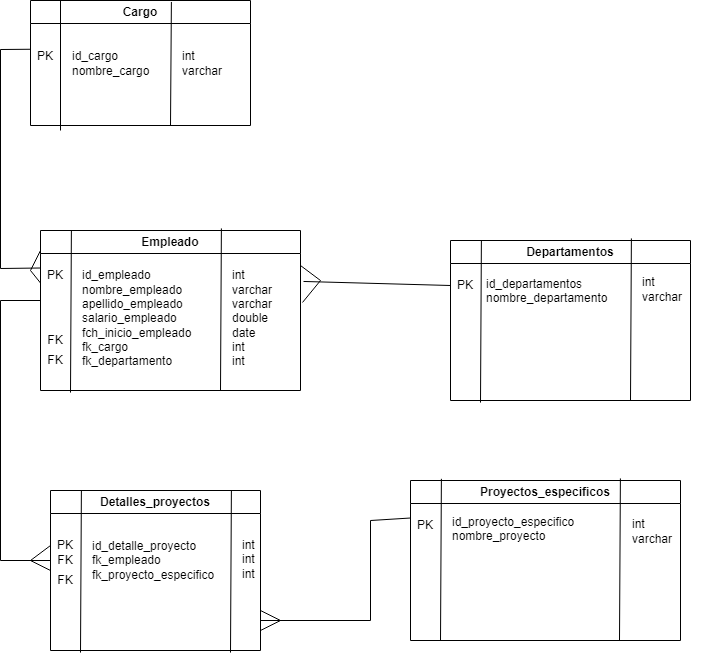

The diagram above was exported from draw.io. Its source (the exported page's mxGraphModel, read from the mxfile embedded in the PNG):
<mxGraphModel dx="1195" dy="1050" grid="1" gridSize="10" guides="1" tooltips="1" connect="1" arrows="1" fold="1" page="0" pageScale="1" pageWidth="827" pageHeight="1169" math="0" shadow="0">
  <root>
    <mxCell id="0" />
    <mxCell id="1" parent="0" />
    <mxCell id="TrJmcsDtICQRIHIMch5g-17" value="Empleado" style="swimlane;whiteSpace=wrap;html=1;align=center;" vertex="1" parent="1">
      <mxGeometry x="80" y="110" width="260" height="160" as="geometry" />
    </mxCell>
    <mxCell id="TrJmcsDtICQRIHIMch5g-19" value="" style="endArrow=none;html=1;rounded=0;entryX=0.861;entryY=0.006;entryDx=0;entryDy=0;entryPerimeter=0;exitX=0.856;exitY=1.019;exitDx=0;exitDy=0;exitPerimeter=0;" edge="1" parent="TrJmcsDtICQRIHIMch5g-17">
      <mxGeometry width="50" height="50" relative="1" as="geometry">
        <mxPoint x="30" y="162.07999999999993" as="sourcePoint" />
        <mxPoint x="30.90000000000009" as="targetPoint" />
      </mxGeometry>
    </mxCell>
    <mxCell id="TrJmcsDtICQRIHIMch5g-5" value="&lt;div&gt;id_empleado&amp;nbsp; &amp;nbsp; &amp;nbsp; &amp;nbsp; &amp;nbsp; &amp;nbsp; &amp;nbsp; &amp;nbsp;&lt;/div&gt;&lt;div&gt;nombre_empleado&lt;/div&gt;&lt;div&gt;apellido_empleado&lt;/div&gt;&lt;div&gt;salario_empleado&lt;/div&gt;&lt;div&gt;fch_inicio_empleado&lt;/div&gt;&lt;div&gt;fk_cargo&lt;/div&gt;&lt;div&gt;fk_departamento&lt;/div&gt;" style="text;html=1;strokeColor=none;fillColor=none;align=left;verticalAlign=middle;whiteSpace=wrap;rounded=0;" vertex="1" parent="TrJmcsDtICQRIHIMch5g-17">
      <mxGeometry x="40" y="35" width="140" height="105" as="geometry" />
    </mxCell>
    <mxCell id="TrJmcsDtICQRIHIMch5g-6" value="PK" style="text;html=1;strokeColor=none;fillColor=none;align=center;verticalAlign=middle;whiteSpace=wrap;rounded=0;" vertex="1" parent="TrJmcsDtICQRIHIMch5g-17">
      <mxGeometry y="30" width="30" height="30" as="geometry" />
    </mxCell>
    <mxCell id="TrJmcsDtICQRIHIMch5g-20" value="" style="endArrow=none;html=1;rounded=0;entryX=0.861;entryY=0.006;entryDx=0;entryDy=0;entryPerimeter=0;exitX=0.856;exitY=1.019;exitDx=0;exitDy=0;exitPerimeter=0;" edge="1" parent="TrJmcsDtICQRIHIMch5g-17">
      <mxGeometry width="50" height="50" relative="1" as="geometry">
        <mxPoint x="180" y="159.99999999999991" as="sourcePoint" />
        <mxPoint x="180.9000000000001" y="-2.08" as="targetPoint" />
      </mxGeometry>
    </mxCell>
    <mxCell id="TrJmcsDtICQRIHIMch5g-11" value="&lt;div&gt;int&amp;nbsp; &amp;nbsp; &amp;nbsp; &amp;nbsp; &amp;nbsp; &amp;nbsp; &amp;nbsp;&amp;nbsp;&lt;/div&gt;&lt;div&gt;varchar&lt;/div&gt;&lt;div&gt;varchar&lt;/div&gt;&lt;div&gt;double&lt;/div&gt;&lt;div&gt;date&lt;/div&gt;&lt;div&gt;int&lt;/div&gt;&lt;div&gt;int&lt;/div&gt;" style="text;html=1;strokeColor=none;fillColor=none;align=left;verticalAlign=middle;whiteSpace=wrap;rounded=0;" vertex="1" parent="TrJmcsDtICQRIHIMch5g-17">
      <mxGeometry x="190" y="35" width="70" height="105" as="geometry" />
    </mxCell>
    <mxCell id="TrJmcsDtICQRIHIMch5g-28" value="FK" style="text;html=1;strokeColor=none;fillColor=none;align=center;verticalAlign=middle;whiteSpace=wrap;rounded=0;" vertex="1" parent="TrJmcsDtICQRIHIMch5g-17">
      <mxGeometry x="5" y="120" width="20" height="20" as="geometry" />
    </mxCell>
    <mxCell id="TrJmcsDtICQRIHIMch5g-74" value="FK" style="text;html=1;strokeColor=none;fillColor=none;align=center;verticalAlign=middle;whiteSpace=wrap;rounded=0;" vertex="1" parent="TrJmcsDtICQRIHIMch5g-17">
      <mxGeometry x="5" y="100" width="20" height="20" as="geometry" />
    </mxCell>
    <mxCell id="TrJmcsDtICQRIHIMch5g-21" value="Departamentos" style="swimlane;whiteSpace=wrap;html=1;" vertex="1" parent="1">
      <mxGeometry x="490" y="120" width="240" height="160" as="geometry" />
    </mxCell>
    <mxCell id="TrJmcsDtICQRIHIMch5g-24" value="" style="endArrow=none;html=1;rounded=0;entryX=0.861;entryY=0.006;entryDx=0;entryDy=0;entryPerimeter=0;exitX=0.856;exitY=1.019;exitDx=0;exitDy=0;exitPerimeter=0;" edge="1" parent="TrJmcsDtICQRIHIMch5g-21">
      <mxGeometry width="50" height="50" relative="1" as="geometry">
        <mxPoint x="30" y="162.07999999999993" as="sourcePoint" />
        <mxPoint x="30.90000000000009" as="targetPoint" />
      </mxGeometry>
    </mxCell>
    <mxCell id="TrJmcsDtICQRIHIMch5g-23" value="&lt;div&gt;id_departamentos&amp;nbsp; &amp;nbsp; &amp;nbsp; &amp;nbsp; &amp;nbsp; &amp;nbsp; &amp;nbsp; &amp;nbsp;&lt;/div&gt;&lt;div&gt;&lt;span style=&quot;background-color: initial;&quot;&gt;nombre_departamento&lt;/span&gt;&lt;/div&gt;&lt;div&gt;&lt;br&gt;&lt;/div&gt;" style="text;html=1;strokeColor=none;fillColor=none;align=left;verticalAlign=middle;whiteSpace=wrap;rounded=0;" vertex="1" parent="TrJmcsDtICQRIHIMch5g-21">
      <mxGeometry x="34" y="40" width="156" height="35" as="geometry" />
    </mxCell>
    <mxCell id="TrJmcsDtICQRIHIMch5g-25" value="PK" style="text;html=1;strokeColor=none;fillColor=none;align=center;verticalAlign=middle;whiteSpace=wrap;rounded=0;" vertex="1" parent="TrJmcsDtICQRIHIMch5g-21">
      <mxGeometry y="30" width="30" height="30" as="geometry" />
    </mxCell>
    <mxCell id="TrJmcsDtICQRIHIMch5g-26" value="" style="endArrow=none;html=1;rounded=0;entryX=0.861;entryY=0.006;entryDx=0;entryDy=0;entryPerimeter=0;exitX=0.856;exitY=1.019;exitDx=0;exitDy=0;exitPerimeter=0;" edge="1" parent="TrJmcsDtICQRIHIMch5g-21">
      <mxGeometry width="50" height="50" relative="1" as="geometry">
        <mxPoint x="180" y="159.9999999999999" as="sourcePoint" />
        <mxPoint x="180.9000000000001" y="-2.0799999999999983" as="targetPoint" />
      </mxGeometry>
    </mxCell>
    <mxCell id="TrJmcsDtICQRIHIMch5g-27" value="&lt;div&gt;int&amp;nbsp; &amp;nbsp; &amp;nbsp; &amp;nbsp; &amp;nbsp; &amp;nbsp; &amp;nbsp;&amp;nbsp;&lt;/div&gt;&lt;div&gt;varchar&lt;br&gt;&lt;/div&gt;" style="text;html=1;strokeColor=none;fillColor=none;align=left;verticalAlign=middle;whiteSpace=wrap;rounded=0;" vertex="1" parent="TrJmcsDtICQRIHIMch5g-21">
      <mxGeometry x="190" y="27.5" width="70" height="42.5" as="geometry" />
    </mxCell>
    <mxCell id="TrJmcsDtICQRIHIMch5g-30" value="Proyectos_especificos" style="swimlane;whiteSpace=wrap;html=1;startSize=23;" vertex="1" parent="1">
      <mxGeometry x="450" y="360" width="270" height="160" as="geometry" />
    </mxCell>
    <mxCell id="TrJmcsDtICQRIHIMch5g-40" value="" style="endArrow=none;html=1;rounded=0;entryX=0.861;entryY=0.006;entryDx=0;entryDy=0;entryPerimeter=0;exitX=0.856;exitY=1.019;exitDx=0;exitDy=0;exitPerimeter=0;" edge="1" parent="TrJmcsDtICQRIHIMch5g-30">
      <mxGeometry width="50" height="50" relative="1" as="geometry">
        <mxPoint x="30" y="160.41999999999996" as="sourcePoint" />
        <mxPoint x="30.90000000000009" y="-1.6599999999999682" as="targetPoint" />
      </mxGeometry>
    </mxCell>
    <mxCell id="TrJmcsDtICQRIHIMch5g-41" value="&lt;div&gt;id_proyecto_especifico&amp;nbsp; &amp;nbsp; &amp;nbsp; &amp;nbsp; &amp;nbsp; &amp;nbsp; &amp;nbsp; &amp;nbsp;&lt;/div&gt;&lt;div&gt;&lt;span style=&quot;background-color: initial;&quot;&gt;nombre_proyecto&lt;/span&gt;&lt;/div&gt;&lt;div&gt;&lt;br&gt;&lt;/div&gt;" style="text;html=1;strokeColor=none;fillColor=none;align=left;verticalAlign=middle;whiteSpace=wrap;rounded=0;" vertex="1" parent="TrJmcsDtICQRIHIMch5g-30">
      <mxGeometry x="40" y="38.75" width="180" height="35" as="geometry" />
    </mxCell>
    <mxCell id="TrJmcsDtICQRIHIMch5g-42" value="PK" style="text;html=1;strokeColor=none;fillColor=none;align=center;verticalAlign=middle;whiteSpace=wrap;rounded=0;" vertex="1" parent="TrJmcsDtICQRIHIMch5g-30">
      <mxGeometry y="30" width="30" height="30" as="geometry" />
    </mxCell>
    <mxCell id="TrJmcsDtICQRIHIMch5g-43" value="" style="endArrow=none;html=1;rounded=0;entryX=0.861;entryY=0.006;entryDx=0;entryDy=0;entryPerimeter=0;exitX=0.856;exitY=1.019;exitDx=0;exitDy=0;exitPerimeter=0;" edge="1" parent="TrJmcsDtICQRIHIMch5g-30">
      <mxGeometry width="50" height="50" relative="1" as="geometry">
        <mxPoint x="209" y="159.9999999999999" as="sourcePoint" />
        <mxPoint x="209.9000000000001" y="-2.079999999999984" as="targetPoint" />
      </mxGeometry>
    </mxCell>
    <mxCell id="TrJmcsDtICQRIHIMch5g-44" value="&lt;div&gt;int&amp;nbsp; &amp;nbsp; &amp;nbsp; &amp;nbsp; &amp;nbsp; &amp;nbsp; &amp;nbsp;&amp;nbsp;&lt;/div&gt;&lt;div&gt;varchar&lt;br&gt;&lt;/div&gt;" style="text;html=1;strokeColor=none;fillColor=none;align=left;verticalAlign=middle;whiteSpace=wrap;rounded=0;" vertex="1" parent="TrJmcsDtICQRIHIMch5g-30">
      <mxGeometry x="220" y="30" width="70" height="42.5" as="geometry" />
    </mxCell>
    <mxCell id="TrJmcsDtICQRIHIMch5g-31" value="Detalles_proyectos" style="swimlane;whiteSpace=wrap;html=1;" vertex="1" parent="1">
      <mxGeometry x="90" y="370" width="210" height="160" as="geometry" />
    </mxCell>
    <mxCell id="TrJmcsDtICQRIHIMch5g-32" value="" style="endArrow=none;html=1;rounded=0;entryX=0.861;entryY=0.006;entryDx=0;entryDy=0;entryPerimeter=0;exitX=0.856;exitY=1.019;exitDx=0;exitDy=0;exitPerimeter=0;" edge="1" parent="TrJmcsDtICQRIHIMch5g-31">
      <mxGeometry width="50" height="50" relative="1" as="geometry">
        <mxPoint x="30" y="162.07999999999993" as="sourcePoint" />
        <mxPoint x="30.90000000000009" as="targetPoint" />
      </mxGeometry>
    </mxCell>
    <mxCell id="TrJmcsDtICQRIHIMch5g-33" value="&lt;div&gt;id_detalle_proyecto&lt;/div&gt;&lt;div&gt;fk_empleado&lt;/div&gt;&lt;div&gt;fk_proyecto_especifico&lt;/div&gt;" style="text;html=1;strokeColor=none;fillColor=none;align=left;verticalAlign=middle;whiteSpace=wrap;rounded=0;" vertex="1" parent="TrJmcsDtICQRIHIMch5g-31">
      <mxGeometry x="40" y="40" width="140" height="60" as="geometry" />
    </mxCell>
    <mxCell id="TrJmcsDtICQRIHIMch5g-34" value="" style="endArrow=none;html=1;rounded=0;entryX=0.861;entryY=0.006;entryDx=0;entryDy=0;entryPerimeter=0;exitX=0.856;exitY=1.019;exitDx=0;exitDy=0;exitPerimeter=0;" edge="1" parent="TrJmcsDtICQRIHIMch5g-31">
      <mxGeometry width="50" height="50" relative="1" as="geometry">
        <mxPoint x="180" y="162.07999999999993" as="sourcePoint" />
        <mxPoint x="180.9000000000001" as="targetPoint" />
      </mxGeometry>
    </mxCell>
    <mxCell id="TrJmcsDtICQRIHIMch5g-35" value="&lt;div&gt;int&lt;/div&gt;&lt;div&gt;int&lt;/div&gt;&lt;div&gt;int&lt;/div&gt;" style="text;html=1;strokeColor=none;fillColor=none;align=left;verticalAlign=middle;whiteSpace=wrap;rounded=0;" vertex="1" parent="TrJmcsDtICQRIHIMch5g-31">
      <mxGeometry x="190" y="28.75" width="30" height="81.25" as="geometry" />
    </mxCell>
    <mxCell id="TrJmcsDtICQRIHIMch5g-37" value="PK" style="text;html=1;strokeColor=none;fillColor=none;align=center;verticalAlign=middle;whiteSpace=wrap;rounded=0;" vertex="1" parent="TrJmcsDtICQRIHIMch5g-31">
      <mxGeometry y="40" width="30" height="30" as="geometry" />
    </mxCell>
    <mxCell id="TrJmcsDtICQRIHIMch5g-38" value="FK" style="text;html=1;strokeColor=none;fillColor=none;align=center;verticalAlign=middle;whiteSpace=wrap;rounded=0;" vertex="1" parent="TrJmcsDtICQRIHIMch5g-31">
      <mxGeometry x="5" y="60" width="20" height="20" as="geometry" />
    </mxCell>
    <mxCell id="TrJmcsDtICQRIHIMch5g-39" value="FK" style="text;html=1;strokeColor=none;fillColor=none;align=center;verticalAlign=middle;whiteSpace=wrap;rounded=0;" vertex="1" parent="TrJmcsDtICQRIHIMch5g-31">
      <mxGeometry x="5" y="80" width="20" height="20" as="geometry" />
    </mxCell>
    <mxCell id="TrJmcsDtICQRIHIMch5g-48" value="" style="endArrow=none;html=1;rounded=0;exitX=0;exitY=1;exitDx=0;exitDy=0;" edge="1" parent="1" source="TrJmcsDtICQRIHIMch5g-37">
      <mxGeometry width="50" height="50" relative="1" as="geometry">
        <mxPoint x="40" y="440" as="sourcePoint" />
        <mxPoint x="80" y="180" as="targetPoint" />
        <Array as="points">
          <mxPoint x="40" y="440" />
          <mxPoint x="40" y="180" />
        </Array>
      </mxGeometry>
    </mxCell>
    <mxCell id="TrJmcsDtICQRIHIMch5g-49" value="" style="endArrow=none;html=1;rounded=0;exitX=0;exitY=0.5;exitDx=0;exitDy=0;" edge="1" parent="1" source="TrJmcsDtICQRIHIMch5g-37">
      <mxGeometry width="50" height="50" relative="1" as="geometry">
        <mxPoint x="40" y="530" as="sourcePoint" />
        <mxPoint x="70" y="440" as="targetPoint" />
      </mxGeometry>
    </mxCell>
    <mxCell id="TrJmcsDtICQRIHIMch5g-50" value="" style="endArrow=none;html=1;rounded=0;exitX=0;exitY=0.5;exitDx=0;exitDy=0;" edge="1" parent="1" source="TrJmcsDtICQRIHIMch5g-31">
      <mxGeometry width="50" height="50" relative="1" as="geometry">
        <mxPoint x="60" y="550" as="sourcePoint" />
        <mxPoint x="70" y="440" as="targetPoint" />
      </mxGeometry>
    </mxCell>
    <mxCell id="TrJmcsDtICQRIHIMch5g-52" value="" style="endArrow=none;html=1;rounded=0;entryX=1;entryY=0;entryDx=0;entryDy=0;" edge="1" parent="1" target="TrJmcsDtICQRIHIMch5g-11">
      <mxGeometry width="50" height="50" relative="1" as="geometry">
        <mxPoint x="360" y="160" as="sourcePoint" />
        <mxPoint x="370" y="160" as="targetPoint" />
      </mxGeometry>
    </mxCell>
    <mxCell id="TrJmcsDtICQRIHIMch5g-53" value="" style="endArrow=none;html=1;rounded=0;exitX=1.029;exitY=0.352;exitDx=0;exitDy=0;exitPerimeter=0;" edge="1" parent="1" source="TrJmcsDtICQRIHIMch5g-11">
      <mxGeometry width="50" height="50" relative="1" as="geometry">
        <mxPoint x="360" y="250" as="sourcePoint" />
        <mxPoint x="360" y="160" as="targetPoint" />
        <Array as="points" />
      </mxGeometry>
    </mxCell>
    <mxCell id="TrJmcsDtICQRIHIMch5g-54" value="" style="endArrow=none;html=1;rounded=0;exitX=0;exitY=0.25;exitDx=0;exitDy=0;" edge="1" parent="1" source="TrJmcsDtICQRIHIMch5g-42">
      <mxGeometry width="50" height="50" relative="1" as="geometry">
        <mxPoint x="390" y="340" as="sourcePoint" />
        <mxPoint x="300" y="500" as="targetPoint" />
        <Array as="points">
          <mxPoint x="410" y="400" />
          <mxPoint x="410" y="500" />
        </Array>
      </mxGeometry>
    </mxCell>
    <mxCell id="TrJmcsDtICQRIHIMch5g-55" value="" style="endArrow=none;html=1;rounded=0;exitX=1;exitY=0.75;exitDx=0;exitDy=0;" edge="1" parent="1" source="TrJmcsDtICQRIHIMch5g-31">
      <mxGeometry width="50" height="50" relative="1" as="geometry">
        <mxPoint x="330" y="330" as="sourcePoint" />
        <mxPoint x="320" y="500" as="targetPoint" />
      </mxGeometry>
    </mxCell>
    <mxCell id="TrJmcsDtICQRIHIMch5g-56" value="" style="endArrow=none;html=1;rounded=0;" edge="1" parent="1">
      <mxGeometry width="50" height="50" relative="1" as="geometry">
        <mxPoint x="300" y="510" as="sourcePoint" />
        <mxPoint x="320" y="500" as="targetPoint" />
      </mxGeometry>
    </mxCell>
    <mxCell id="TrJmcsDtICQRIHIMch5g-57" value="Cargo" style="swimlane;whiteSpace=wrap;html=1;" vertex="1" parent="1">
      <mxGeometry x="70" y="-120" width="220" height="125" as="geometry" />
    </mxCell>
    <mxCell id="TrJmcsDtICQRIHIMch5g-59" value="&lt;div&gt;id_cargo&lt;/div&gt;&lt;div&gt;nombre_cargo&lt;/div&gt;" style="text;html=1;strokeColor=none;fillColor=none;align=left;verticalAlign=middle;whiteSpace=wrap;rounded=0;" vertex="1" parent="TrJmcsDtICQRIHIMch5g-57">
      <mxGeometry x="40" y="45" width="156" height="35" as="geometry" />
    </mxCell>
    <mxCell id="TrJmcsDtICQRIHIMch5g-67" value="" style="endArrow=none;html=1;rounded=0;entryX=0.861;entryY=0.006;entryDx=0;entryDy=0;entryPerimeter=0;" edge="1" parent="TrJmcsDtICQRIHIMch5g-57">
      <mxGeometry width="50" height="50" relative="1" as="geometry">
        <mxPoint x="140" y="125" as="sourcePoint" />
        <mxPoint x="140.9000000000001" y="1.4599999999999937" as="targetPoint" />
      </mxGeometry>
    </mxCell>
    <mxCell id="TrJmcsDtICQRIHIMch5g-68" value="&lt;div&gt;int&amp;nbsp; &amp;nbsp; &amp;nbsp; &amp;nbsp; &amp;nbsp; &amp;nbsp; &amp;nbsp;&amp;nbsp;&lt;/div&gt;&lt;div&gt;varchar&lt;br&gt;&lt;/div&gt;" style="text;html=1;strokeColor=none;fillColor=none;align=left;verticalAlign=middle;whiteSpace=wrap;rounded=0;" vertex="1" parent="TrJmcsDtICQRIHIMch5g-57">
      <mxGeometry x="150" y="41.25" width="70" height="42.5" as="geometry" />
    </mxCell>
    <mxCell id="TrJmcsDtICQRIHIMch5g-70" value="PK" style="text;html=1;strokeColor=none;fillColor=none;align=center;verticalAlign=middle;whiteSpace=wrap;rounded=0;" vertex="1" parent="TrJmcsDtICQRIHIMch5g-57">
      <mxGeometry y="41.25" width="30" height="30" as="geometry" />
    </mxCell>
    <mxCell id="TrJmcsDtICQRIHIMch5g-58" value="" style="endArrow=none;html=1;rounded=0;entryX=0.861;entryY=0.006;entryDx=0;entryDy=0;entryPerimeter=0;" edge="1" parent="1">
      <mxGeometry width="50" height="50" relative="1" as="geometry">
        <mxPoint x="100" y="10" as="sourcePoint" />
        <mxPoint x="100.00000000000011" y="-120" as="targetPoint" />
      </mxGeometry>
    </mxCell>
    <mxCell id="TrJmcsDtICQRIHIMch5g-71" value="" style="endArrow=none;html=1;rounded=0;exitX=0;exitY=0.25;exitDx=0;exitDy=0;entryX=0;entryY=0.25;entryDx=0;entryDy=0;" edge="1" parent="1" source="TrJmcsDtICQRIHIMch5g-6" target="TrJmcsDtICQRIHIMch5g-70">
      <mxGeometry width="50" height="50" relative="1" as="geometry">
        <mxPoint x="70" y="147.5" as="sourcePoint" />
        <mxPoint x="50" y="40" as="targetPoint" />
        <Array as="points">
          <mxPoint x="40" y="148" />
          <mxPoint x="40" y="-71" />
        </Array>
      </mxGeometry>
    </mxCell>
    <mxCell id="TrJmcsDtICQRIHIMch5g-72" value="" style="endArrow=none;html=1;rounded=0;exitX=0;exitY=0.125;exitDx=0;exitDy=0;exitPerimeter=0;" edge="1" parent="1" source="TrJmcsDtICQRIHIMch5g-17">
      <mxGeometry width="50" height="50" relative="1" as="geometry">
        <mxPoint x="-30" y="200" as="sourcePoint" />
        <mxPoint x="70" y="150" as="targetPoint" />
      </mxGeometry>
    </mxCell>
    <mxCell id="TrJmcsDtICQRIHIMch5g-73" value="" style="endArrow=none;html=1;rounded=0;exitX=0;exitY=0.75;exitDx=0;exitDy=0;" edge="1" parent="1" source="TrJmcsDtICQRIHIMch5g-6">
      <mxGeometry width="50" height="50" relative="1" as="geometry">
        <mxPoint x="40" y="260" as="sourcePoint" />
        <mxPoint x="70" y="150" as="targetPoint" />
      </mxGeometry>
    </mxCell>
    <mxCell id="TrJmcsDtICQRIHIMch5g-75" value="" style="endArrow=none;html=1;rounded=0;entryX=1.043;entryY=0.152;entryDx=0;entryDy=0;entryPerimeter=0;exitX=0;exitY=0.5;exitDx=0;exitDy=0;" edge="1" parent="1" source="TrJmcsDtICQRIHIMch5g-25" target="TrJmcsDtICQRIHIMch5g-11">
      <mxGeometry width="50" height="50" relative="1" as="geometry">
        <mxPoint x="400" y="250" as="sourcePoint" />
        <mxPoint x="450" y="200" as="targetPoint" />
      </mxGeometry>
    </mxCell>
  </root>
</mxGraphModel>